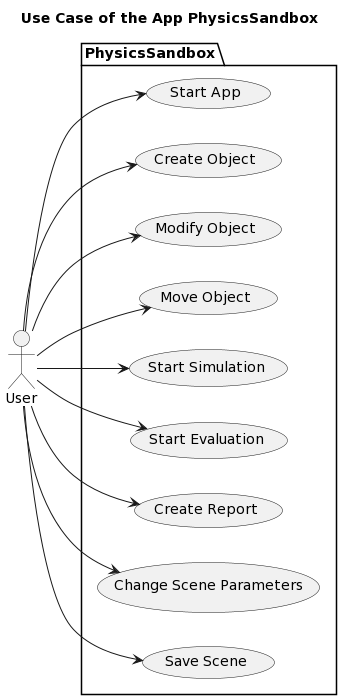

The diagram above was rendered by PlantUML. Its source (embedded in the PNG):
@startuml
'https://plantuml.com/use-case-diagram

title Use Case of the App PhysicsSandbox

left to right direction
actor User as g

package PhysicsSandbox {
 usecase (Start App)
 usecase (Create Object)
 usecase (Modify Object)
 usecase (Move Object)
 usecase (Start Simulation)
 usecase (Start Evaluation)
 usecase (Create Report)
 usecase (Change Scene Parameters)
 usecase (Save Scene)
}

g --> (Start App)
g --> (Create Object)
g --> (Modify Object)
g --> (Move Object)
g --> (Start Simulation)
g --> (Start Evaluation)
g --> (Create Report)
g --> (Change Scene Parameters)
g --> (Save Scene)
@enduml